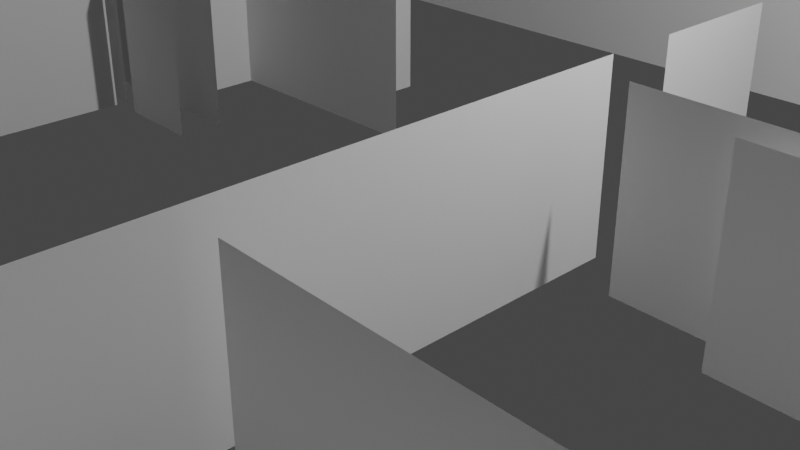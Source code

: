 # Source: maze.blend  (saved by Blender 2.91.10; exported with 4.5.12 LTS)
import bpy
from mathutils import Matrix  # noqa: F401  (used for matrix-valued properties, if any)

bpy.ops.wm.read_factory_settings(use_empty=True)
scene = bpy.context.scene
scene.name = 'Scene'

# ---- collections
col_collection = bpy.data.collections.new('Collection'); scene.collection.children.link(col_collection)
col_outer_walls = bpy.data.collections.new('Outer Walls'); col_collection.children.link(col_outer_walls)
col_inner_walls = bpy.data.collections.new('Inner Walls'); col_collection.children.link(col_inner_walls)

# ---- world
world_world = bpy.data.worlds.new('World'); scene.world = world_world
world_world.use_nodes = True; world_world.node_tree.nodes.clear()
_N = world_world.node_tree.nodes; _L = world_world.node_tree.links
n0 = _N.new('ShaderNodeOutputWorld'); n0.name = 'World Output'; n0.location = (300, 300)
n1 = _N.new('ShaderNodeBackground'); n1.name = 'Background'; n1.location = (10, 300)
n1.inputs[0].default_value = (0.05088, 0.05088, 0.05088, 1.0)
_L.new(n1.outputs[0], n0.inputs[0])
n0.is_active_output = True
world_world.color = (0.05088, 0.05088, 0.05088)
world_world.use_sun_shadow = False
world_world.sun_shadow_jitter_overblur = 0.0

# ---- cameras
cam_camera = bpy.data.cameras.new('Camera')
cam_camera.clip_end = 100.0
cam_camera.ortho_scale = 7.314

# ---- lights
light_light = bpy.data.lights.new('Light', 'POINT')
light_light.transmission_factor = 0.0
light_light.energy = 1000.0
light_light.shadow_soft_size = 0.1
light_light.shadow_maximum_resolution = 0.006
light_light.use_absolute_resolution = True
light_sun = bpy.data.lights.new('Sun', 'SUN')
light_sun.transmission_factor = 0.0
light_sun.energy = 1.0
light_sun.shadow_soft_size = 0.125

# ---- meshes
me_plane = bpy.data.meshes.new('Plane')
me_plane.from_pydata([(-1.0, -1.0, 0.0), (1.0, -1.0, 0.0), (-1.0, 1.0, 0.0), (1.0, 1.0, 0.0)], [], [(0, 1, 3, 2)])
_uv = me_plane.uv_layers.new(name='UVMap')
_uv.uv.foreach_set('vector', [0.0, 0.0, 1.0, 0.0, 1.0, 1.0, 0.0, 1.0])
me_plane.use_remesh_fix_poles = True
me_plane.use_remesh_preserve_attributes = False
me_plane.use_mirror_vertex_groups = False
me_plane.update()
me_plane_001 = bpy.data.meshes.new('Plane.001')
me_plane_001.from_pydata([(-1.0, -1.0, 0.0), (1.0, -1.0, 0.0), (-1.0, 1.0, 0.0), (1.0, 1.0, 0.0)], [], [(0, 1, 3, 2)])
_uv = me_plane_001.uv_layers.new(name='UVMap')
_uv.uv.foreach_set('vector', [0.0, 0.0, 1.0, 0.0, 1.0, 1.0, 0.0, 1.0])
me_plane_001.use_remesh_fix_poles = True
me_plane_001.use_remesh_preserve_attributes = False
me_plane_001.use_mirror_vertex_groups = False
me_plane_001.update()
me_plane_004 = bpy.data.meshes.new('Plane.004')
me_plane_004.from_pydata([(-1.0, -1.0, 0.0), (1.0, -1.0, 0.0), (-1.0, 1.0, 0.0), (1.0, 1.0, 0.0)], [], [(0, 1, 3, 2)])
_uv = me_plane_004.uv_layers.new(name='UVMap')
_uv.uv.foreach_set('vector', [0.0, 0.0, 1.0, 0.0, 1.0, 1.0, 0.0, 1.0])
me_plane_004.use_remesh_fix_poles = True
me_plane_004.use_remesh_preserve_attributes = False
me_plane_004.use_mirror_vertex_groups = False
me_plane_004.update()
me_plane_005 = bpy.data.meshes.new('Plane.005')
me_plane_005.from_pydata([(-1.0, -1.0, 0.0), (1.0, -1.0, 0.0), (-1.0, 1.0, 0.0), (1.0, 1.0, 0.0)], [], [(0, 1, 3, 2)])
_uv = me_plane_005.uv_layers.new(name='UVMap')
_uv.uv.foreach_set('vector', [0.0, 0.0, 1.0, 0.0, 1.0, 1.0, 0.0, 1.0])
me_plane_005.use_remesh_fix_poles = True
me_plane_005.use_remesh_preserve_attributes = False
me_plane_005.use_mirror_vertex_groups = False
me_plane_005.update()
me_plane_006 = bpy.data.meshes.new('Plane.006')
me_plane_006.from_pydata([(-1.0, -1.0, 0.0), (1.0, -1.0, 0.0), (-1.0, 1.0, 0.0), (1.0, 1.0, 0.0)], [], [(0, 1, 3, 2)])
_uv = me_plane_006.uv_layers.new(name='UVMap')
_uv.uv.foreach_set('vector', [0.0, 0.0, 1.0, 0.0, 1.0, 1.0, 0.0, 1.0])
me_plane_006.use_remesh_fix_poles = True
me_plane_006.use_remesh_preserve_attributes = False
me_plane_006.use_mirror_vertex_groups = False
me_plane_006.update()
me_plane_007 = bpy.data.meshes.new('Plane.007')
me_plane_007.from_pydata([(-1.0, -1.0, 0.0), (1.0, -1.0, 0.0), (-1.0, 1.0, 0.0), (1.0, 1.0, 0.0)], [], [(0, 1, 3, 2)])
_uv = me_plane_007.uv_layers.new(name='UVMap')
_uv.uv.foreach_set('vector', [0.0, 0.0, 1.0, 0.0, 1.0, 1.0, 0.0, 1.0])
me_plane_007.use_remesh_fix_poles = True
me_plane_007.use_remesh_preserve_attributes = False
me_plane_007.use_mirror_vertex_groups = False
me_plane_007.update()
me_plane_015 = bpy.data.meshes.new('Plane.015')
me_plane_015.from_pydata([(-1.0, -1.0, 0.0), (1.0, -1.0, 0.0), (-1.0, 1.0, 0.0), (1.0, 1.0, 0.0)], [], [(0, 1, 3, 2)])
_uv = me_plane_015.uv_layers.new(name='UVMap')
_uv.uv.foreach_set('vector', [0.0, 0.0, 1.0, 0.0, 1.0, 1.0, 0.0, 1.0])
me_plane_015.use_remesh_fix_poles = True
me_plane_015.use_remesh_preserve_attributes = False
me_plane_015.use_mirror_vertex_groups = False
me_plane_015.update()
me_plane_018 = bpy.data.meshes.new('Plane.018')
me_plane_018.from_pydata([(-1.0, -1.0, 0.0), (1.0, -1.0, 0.0), (-1.0, 1.0, 0.0), (1.0, 1.0, 0.0)], [], [(0, 1, 3, 2)])
_uv = me_plane_018.uv_layers.new(name='UVMap')
_uv.uv.foreach_set('vector', [0.0, 0.0, 1.0, 0.0, 1.0, 1.0, 0.0, 1.0])
me_plane_018.use_remesh_fix_poles = True
me_plane_018.use_remesh_preserve_attributes = False
me_plane_018.use_mirror_vertex_groups = False
me_plane_018.update()
me_plane_009 = bpy.data.meshes.new('Plane.009')
me_plane_009.from_pydata([(-1.0, -1.0, 0.0), (1.0, -1.0, 0.0), (-1.0, 1.0, 0.0), (1.0, 1.0, 0.0)], [], [(0, 1, 3, 2)])
_uv = me_plane_009.uv_layers.new(name='UVMap')
_uv.uv.foreach_set('vector', [0.0, 0.0, 1.0, 0.0, 1.0, 1.0, 0.0, 1.0])
me_plane_009.use_remesh_fix_poles = True
me_plane_009.use_remesh_preserve_attributes = False
me_plane_009.use_mirror_vertex_groups = False
me_plane_009.update()
me_plane_010 = bpy.data.meshes.new('Plane.010')
me_plane_010.from_pydata([(-1.0, -1.0, 0.0), (1.0, -1.0, 0.0), (-1.0, 1.0, 0.0), (1.0, 1.0, 0.0)], [], [(0, 1, 3, 2)])
_uv = me_plane_010.uv_layers.new(name='UVMap')
_uv.uv.foreach_set('vector', [0.0, 0.0, 1.0, 0.0, 1.0, 1.0, 0.0, 1.0])
me_plane_010.use_remesh_fix_poles = True
me_plane_010.use_remesh_preserve_attributes = False
me_plane_010.use_mirror_vertex_groups = False
me_plane_010.update()
me_plane_014 = bpy.data.meshes.new('Plane.014')
me_plane_014.from_pydata([(-1.0, -1.0, 0.0), (1.0, -1.0, 0.0), (-1.0, 1.0, 0.0), (1.0, 1.0, 0.0)], [], [(0, 1, 3, 2)])
_uv = me_plane_014.uv_layers.new(name='UVMap')
_uv.uv.foreach_set('vector', [0.0, 0.0, 1.0, 0.0, 1.0, 1.0, 0.0, 1.0])
me_plane_014.use_remesh_fix_poles = True
me_plane_014.use_remesh_preserve_attributes = False
me_plane_014.use_mirror_vertex_groups = False
me_plane_014.update()
me_plane_012 = bpy.data.meshes.new('Plane.012')
me_plane_012.from_pydata([(-1.0, -1.0, 0.0), (1.0, -1.0, 0.0), (-1.0, 1.0, 0.0), (1.0, 1.0, 0.0)], [], [(0, 1, 3, 2)])
_uv = me_plane_012.uv_layers.new(name='UVMap')
_uv.uv.foreach_set('vector', [0.0, 0.0, 1.0, 0.0, 1.0, 1.0, 0.0, 1.0])
me_plane_012.use_remesh_fix_poles = True
me_plane_012.use_remesh_preserve_attributes = False
me_plane_012.use_mirror_vertex_groups = False
me_plane_012.update()
me_plane_013 = bpy.data.meshes.new('Plane.013')
me_plane_013.from_pydata([(-1.0, -1.0, 0.0), (1.0, -1.0, 0.0), (-1.0, 1.0, 0.0), (1.0, 1.0, 0.0)], [], [(0, 1, 3, 2)])
_uv = me_plane_013.uv_layers.new(name='UVMap')
_uv.uv.foreach_set('vector', [0.0, 0.0, 1.0, 0.0, 1.0, 1.0, 0.0, 1.0])
me_plane_013.use_remesh_fix_poles = True
me_plane_013.use_remesh_preserve_attributes = False
me_plane_013.use_mirror_vertex_groups = False
me_plane_013.update()
me_plane_016 = bpy.data.meshes.new('Plane.016')
me_plane_016.from_pydata([(-1.0, -1.0, 0.0), (1.0, -1.0, 0.0), (-1.0, 1.0, 0.0), (1.0, 1.0, 0.0)], [], [(0, 1, 3, 2)])
_uv = me_plane_016.uv_layers.new(name='UVMap')
_uv.uv.foreach_set('vector', [0.0, 0.0, 1.0, 0.0, 1.0, 1.0, 0.0, 1.0])
me_plane_016.use_remesh_fix_poles = True
me_plane_016.use_remesh_preserve_attributes = False
me_plane_016.use_mirror_vertex_groups = False
me_plane_016.update()
me_plane_017 = bpy.data.meshes.new('Plane.017')
me_plane_017.from_pydata([(-1.0, -1.0, 0.0), (1.0, -1.0, 0.0), (-1.0, 1.0, 0.0), (1.0, 1.0, 0.0)], [], [(0, 1, 3, 2)])
_uv = me_plane_017.uv_layers.new(name='UVMap')
_uv.uv.foreach_set('vector', [0.0, 0.0, 1.0, 0.0, 1.0, 1.0, 0.0, 1.0])
me_plane_017.use_remesh_fix_poles = True
me_plane_017.use_remesh_preserve_attributes = False
me_plane_017.use_mirror_vertex_groups = False
me_plane_017.update()
me_plane_020 = bpy.data.meshes.new('Plane.020')
me_plane_020.from_pydata([(-1.0, -1.0, 0.0), (1.0, -1.0, 0.0), (-1.0, 1.0, 0.0), (1.0, 1.0, 0.0)], [], [(0, 1, 3, 2)])
_uv = me_plane_020.uv_layers.new(name='UVMap')
_uv.uv.foreach_set('vector', [0.0, 0.0, 1.0, 0.0, 1.0, 1.0, 0.0, 1.0])
me_plane_020.use_remesh_fix_poles = True
me_plane_020.use_remesh_preserve_attributes = False
me_plane_020.use_mirror_vertex_groups = False
me_plane_020.update()
me_plane_019 = bpy.data.meshes.new('Plane.019')
me_plane_019.from_pydata([(-1.0, -1.0, 0.0), (1.0, -1.0, 0.0), (-1.0, 1.0, 0.0), (1.0, 1.0, 0.0)], [], [(0, 1, 3, 2)])
_uv = me_plane_019.uv_layers.new(name='UVMap')
_uv.uv.foreach_set('vector', [0.0, 0.0, 1.0, 0.0, 1.0, 1.0, 0.0, 1.0])
me_plane_019.use_remesh_fix_poles = True
me_plane_019.use_remesh_preserve_attributes = False
me_plane_019.use_mirror_vertex_groups = False
me_plane_019.update()
me_plane_021 = bpy.data.meshes.new('Plane.021')
me_plane_021.from_pydata([(-1.0, -1.0, 0.0), (1.0, -1.0, 0.0), (-1.0, 1.0, 0.0), (1.0, 1.0, 0.0)], [], [(0, 1, 3, 2)])
_uv = me_plane_021.uv_layers.new(name='UVMap')
_uv.uv.foreach_set('vector', [0.0, 0.0, 1.0, 0.0, 1.0, 1.0, 0.0, 1.0])
me_plane_021.use_remesh_fix_poles = True
me_plane_021.use_remesh_preserve_attributes = False
me_plane_021.use_mirror_vertex_groups = False
me_plane_021.update()
me_plane_022 = bpy.data.meshes.new('Plane.022')
me_plane_022.from_pydata([(-1.0, -1.0, 0.0), (1.0, -1.0, 0.0), (-1.0, 1.0, 0.0), (1.0, 1.0, 0.0)], [], [(0, 1, 3, 2)])
_uv = me_plane_022.uv_layers.new(name='UVMap')
_uv.uv.foreach_set('vector', [0.0, 0.0, 1.0, 0.0, 1.0, 1.0, 0.0, 1.0])
me_plane_022.use_remesh_fix_poles = True
me_plane_022.use_remesh_preserve_attributes = False
me_plane_022.use_mirror_vertex_groups = False
me_plane_022.update()
me_plane_023 = bpy.data.meshes.new('Plane.023')
me_plane_023.from_pydata([(-1.0, -1.0, 0.0), (1.0, -1.0, 0.0), (-1.0, 1.0, 0.0), (1.0, 1.0, 0.0)], [], [(0, 1, 3, 2)])
_uv = me_plane_023.uv_layers.new(name='UVMap')
_uv.uv.foreach_set('vector', [0.0, 0.0, 1.0, 0.0, 1.0, 1.0, 0.0, 1.0])
me_plane_023.use_remesh_fix_poles = True
me_plane_023.use_remesh_preserve_attributes = False
me_plane_023.use_mirror_vertex_groups = False
me_plane_023.update()
me_plane_024 = bpy.data.meshes.new('Plane.024')
me_plane_024.from_pydata([(-1.0, -1.0, 0.0), (1.0, -1.0, 0.0), (-1.0, 1.0, 0.0), (1.0, 1.0, 0.0)], [], [(0, 1, 3, 2)])
_uv = me_plane_024.uv_layers.new(name='UVMap')
_uv.uv.foreach_set('vector', [0.0, 0.0, 1.0, 0.0, 1.0, 1.0, 0.0, 1.0])
me_plane_024.use_remesh_fix_poles = True
me_plane_024.use_remesh_preserve_attributes = False
me_plane_024.use_mirror_vertex_groups = False
me_plane_024.update()
me_plane_025 = bpy.data.meshes.new('Plane.025')
me_plane_025.from_pydata([(-1.0, -1.0, 0.0), (1.0, -1.0, 0.0), (-1.0, 1.0, 0.0), (1.0, 1.0, 0.0)], [], [(0, 1, 3, 2)])
_uv = me_plane_025.uv_layers.new(name='UVMap')
_uv.uv.foreach_set('vector', [0.0, 0.0, 1.0, 0.0, 1.0, 1.0, 0.0, 1.0])
me_plane_025.use_remesh_fix_poles = True
me_plane_025.use_remesh_preserve_attributes = False
me_plane_025.use_mirror_vertex_groups = False
me_plane_025.update()
me_plane_026 = bpy.data.meshes.new('Plane.026')
me_plane_026.from_pydata([(-1.0, -1.0, 0.0), (1.0, -1.0, 0.0), (-1.0, 1.0, 0.0), (1.0, 1.0, 0.0)], [], [(0, 1, 3, 2)])
_uv = me_plane_026.uv_layers.new(name='UVMap')
_uv.uv.foreach_set('vector', [0.0, 0.0, 1.0, 0.0, 1.0, 1.0, 0.0, 1.0])
me_plane_026.use_remesh_fix_poles = True
me_plane_026.use_remesh_preserve_attributes = False
me_plane_026.use_mirror_vertex_groups = False
me_plane_026.update()
me_plane_027 = bpy.data.meshes.new('Plane.027')
me_plane_027.from_pydata([(-1.0, -1.0, 0.0), (1.0, -1.0, 0.0), (-1.0, 1.0, 0.0), (1.0, 1.0, 0.0)], [], [(0, 1, 3, 2)])
_uv = me_plane_027.uv_layers.new(name='UVMap')
_uv.uv.foreach_set('vector', [0.0, 0.0, 1.0, 0.0, 1.0, 1.0, 0.0, 1.0])
me_plane_027.use_remesh_fix_poles = True
me_plane_027.use_remesh_preserve_attributes = False
me_plane_027.use_mirror_vertex_groups = False
me_plane_027.update()
me_plane_028 = bpy.data.meshes.new('Plane.028')
me_plane_028.from_pydata([(-1.0, -1.0, 0.0), (1.0, -1.0, 0.0), (-1.0, 1.0, 0.0), (1.0, 1.0, 0.0)], [], [(0, 1, 3, 2)])
_uv = me_plane_028.uv_layers.new(name='UVMap')
_uv.uv.foreach_set('vector', [0.0, 0.0, 1.0, 0.0, 1.0, 1.0, 0.0, 1.0])
me_plane_028.use_remesh_fix_poles = True
me_plane_028.use_remesh_preserve_attributes = False
me_plane_028.use_mirror_vertex_groups = False
me_plane_028.update()
me_plane_029 = bpy.data.meshes.new('Plane.029')
me_plane_029.from_pydata([(-1.0, -1.0, 0.0), (1.0, -1.0, 0.0), (-1.0, 1.0, 0.0), (1.0, 1.0, 0.0)], [], [(0, 1, 3, 2)])
_uv = me_plane_029.uv_layers.new(name='UVMap')
_uv.uv.foreach_set('vector', [0.0, 0.0, 1.0, 0.0, 1.0, 1.0, 0.0, 1.0])
me_plane_029.use_remesh_fix_poles = True
me_plane_029.use_remesh_preserve_attributes = False
me_plane_029.use_mirror_vertex_groups = False
me_plane_029.update()
me_plane_033 = bpy.data.meshes.new('Plane.033')
me_plane_033.from_pydata([(-1.0, -1.0, 0.0), (1.0, -1.0, 0.0), (-1.0, 1.0, 0.0), (1.0, 1.0, 0.0)], [], [(0, 1, 3, 2)])
_uv = me_plane_033.uv_layers.new(name='UVMap')
_uv.uv.foreach_set('vector', [0.0, 0.0, 1.0, 0.0, 1.0, 1.0, 0.0, 1.0])
me_plane_033.use_remesh_fix_poles = True
me_plane_033.use_remesh_preserve_attributes = False
me_plane_033.use_mirror_vertex_groups = False
me_plane_033.update()

# ---- objects
ob_light = bpy.data.objects.new('Light', light_light)
ob_camera = bpy.data.objects.new('Camera', cam_camera)
ob_sun = bpy.data.objects.new('Sun', light_sun)
ob_plane = bpy.data.objects.new('Plane', me_plane)
ob_plane_001 = bpy.data.objects.new('Plane.001', me_plane_001)
ob_plane_002 = bpy.data.objects.new('Plane.002', me_plane_004)
ob_plane_004 = bpy.data.objects.new('Plane.004', me_plane_005)
ob_plane_005 = bpy.data.objects.new('Plane.005', me_plane_006)
ob_plane_006 = bpy.data.objects.new('Plane.006', me_plane_007)
ob_plane_012 = bpy.data.objects.new('Plane.012', me_plane_015)
ob_plane_003 = bpy.data.objects.new('Plane.003', me_plane_018)
ob_plane_007 = bpy.data.objects.new('Plane.007', me_plane_009)
ob_plane_008 = bpy.data.objects.new('Plane.008', me_plane_010)
ob_plane_009 = bpy.data.objects.new('Plane.009', me_plane_014)
ob_plane_010 = bpy.data.objects.new('Plane.010', me_plane_012)
ob_plane_011 = bpy.data.objects.new('Plane.011', me_plane_013)
ob_plane_013 = bpy.data.objects.new('Plane.013', me_plane_016)
ob_plane_014 = bpy.data.objects.new('Plane.014', me_plane_017)
ob_plane_016 = bpy.data.objects.new('Plane.016', me_plane_020)
ob_plane_015 = bpy.data.objects.new('Plane.015', me_plane_019)
ob_plane_017 = bpy.data.objects.new('Plane.017', me_plane_021)
ob_plane_018 = bpy.data.objects.new('Plane.018', me_plane_022)
ob_plane_019 = bpy.data.objects.new('Plane.019', me_plane_023)
ob_plane_020 = bpy.data.objects.new('Plane.020', me_plane_024)
ob_plane_021 = bpy.data.objects.new('Plane.021', me_plane_025)
ob_plane_022 = bpy.data.objects.new('Plane.022', me_plane_026)
ob_plane_023 = bpy.data.objects.new('Plane.023', me_plane_027)
ob_plane_024 = bpy.data.objects.new('Plane.024', me_plane_028)
ob_plane_025 = bpy.data.objects.new('Plane.025', me_plane_029)
ob_plane_029 = bpy.data.objects.new('Plane.029', me_plane_033)

# ---- transforms, parenting, visibility, modifiers, constraints
ob_light.location = (4.076, 1.005, 5.904)
ob_light.rotation_euler = (0.6503, 0.05522, 1.866)
ob_light.lock_rotations_4d = False
ob_light.empty_display_type = 'ARROWS'
ob_light.color = (0.0, 0.0, 0.0, 0.0)
ob_light.lineart.crease_threshold = 0.0
ob_camera.location = (7.359, -6.926, 4.958)
ob_camera.rotation_euler = (1.109, 0.0, 0.8149)
ob_camera.lock_rotations_4d = False
ob_camera.empty_display_type = 'ARROWS'
ob_camera.color = (0.0, 0.0, 0.0, 0.0)
ob_camera.display_type = 'WIRE'
ob_camera.lineart.crease_threshold = 0.0
ob_sun.location = (0.0, 0.0, 0.0)
ob_sun.lineart.crease_threshold = 0.0
ob_plane.location = (0.0, -6.0, 1.0)
ob_plane.rotation_euler = (0.0, 1.571, 1.571)
ob_plane.scale = (1.0, 6.0, 10.0)
ob_plane.lineart.crease_threshold = 0.0
ob_plane_001.location = (6.0, 3.105, 1.0)
ob_plane_001.rotation_euler = (0.0, 1.571, 0.0)
ob_plane_001.scale = (1.0, 2.9, 10.0)
ob_plane_001.lineart.crease_threshold = 0.0
ob_plane_002.location = (0.0, 6.0, 1.0)
ob_plane_002.rotation_euler = (0.0, 1.571, 1.571)
ob_plane_002.scale = (1.0, 6.0, 10.0)
ob_plane_002.lineart.crease_threshold = 0.0
ob_plane_004.location = (6.0, -3.101, 1.0)
ob_plane_004.rotation_euler = (0.0, 1.571, 0.0)
ob_plane_004.scale = (1.0, 2.9, 10.0)
ob_plane_004.lineart.crease_threshold = 0.0
ob_plane_005.location = (-6.0, -3.1, 1.0)
ob_plane_005.rotation_euler = (0.0, 1.571, 0.0)
ob_plane_005.scale = (1.0, 2.9, 10.0)
ob_plane_005.lineart.crease_threshold = 0.0
ob_plane_006.location = (-6.0, 3.1, 1.0)
ob_plane_006.rotation_euler = (0.0, 1.571, 0.0)
ob_plane_006.scale = (1.0, 2.9, 10.0)
ob_plane_006.lineart.crease_threshold = 0.0
ob_plane_012.location = (-4.88, 1.03, 1.0)
ob_plane_012.rotation_euler = (-6.283, 1.571, 0.0)
ob_plane_012.scale = (1.0, 0.8299, 10.0)
ob_plane_012.lineart.crease_threshold = 0.0
ob_plane_003.location = (-4.885, -1.187, 1.0)
ob_plane_003.rotation_euler = (-6.283, 1.571, 0.0)
ob_plane_003.scale = (1.0, 0.8299, 10.0)
ob_plane_003.lineart.crease_threshold = 0.0
ob_plane_007.location = (1.88, -2.444, 1.0)
ob_plane_007.rotation_euler = (-6.283, 1.571, 0.0)
ob_plane_007.scale = (1.0, -3.223, 10.0)
ob_plane_007.lineart.crease_threshold = 0.0
ob_plane_008.location = (4.209, 0.2449, 1.0)
ob_plane_008.rotation_euler = (-1.547, 1.571, 0.0)
ob_plane_008.scale = (1.0, 1.8, 10.0)
ob_plane_008.lineart.crease_threshold = 0.0
ob_plane_009.location = (1.88, 2.422, 1.0)
ob_plane_009.rotation_euler = (-6.283, 1.571, 0.0)
ob_plane_009.scale = (1.0, -0.8096, 10.0)
ob_plane_009.lineart.crease_threshold = 0.0
ob_plane_010.location = (4.825, -0.183, 1.0)
ob_plane_010.rotation_euler = (-1.547, 1.571, 0.0)
ob_plane_010.scale = (1.0, 1.175, 10.0)
ob_plane_010.lineart.crease_threshold = 0.0
ob_plane_011.location = (3.892, -3.769, 1.0)
ob_plane_011.rotation_euler = (-1.547, 1.571, 0.0)
ob_plane_011.scale = (1.0, 1.472, 9.999)
ob_plane_011.lineart.crease_threshold = 0.0
ob_plane_013.location = (-5.443, -0.2, 1.0)
ob_plane_013.rotation_euler = (-1.571, 1.571, 0.0)
ob_plane_013.scale = (1.0, 0.56, 10.0)
ob_plane_013.lineart.crease_threshold = 0.0
ob_plane_014.location = (-5.44, 0.2, 1.0)
ob_plane_014.rotation_euler = (-1.571, 1.571, 0.0)
ob_plane_014.scale = (1.0, 0.56, 10.0)
ob_plane_014.lineart.crease_threshold = 0.0
ob_plane_016.location = (-3.947, -0.3403, 1.0)
ob_plane_016.rotation_euler = (-1.547, 1.571, 0.0)
ob_plane_016.scale = (1.0, 0.5567, 9.998)
ob_plane_016.lineart.crease_threshold = 0.0
ob_plane_015.location = (-3.924, 0.1833, 1.0)
ob_plane_015.rotation_euler = (-1.547, 1.571, 0.0)
ob_plane_015.scale = (1.0, 0.5567, 9.998)
ob_plane_015.lineart.crease_threshold = 0.0
ob_plane_017.location = (-4.484, 0.8249, 0.996)
ob_plane_017.rotation_euler = (-6.283, 1.571, 0.0)
ob_plane_017.scale = (1.0, 0.633, 10.0)
ob_plane_017.lineart.crease_threshold = 0.0
ob_plane_018.location = (-3.049, 1.458, 1.0)
ob_plane_018.rotation_euler = (-7.854, 1.571, 0.0)
ob_plane_018.scale = (1.0, 1.448, 10.0)
ob_plane_018.lineart.crease_threshold = 0.0
ob_plane_019.location = (-4.054, 1.858, 1.0)
ob_plane_019.rotation_euler = (-4.712, 1.571, 0.0)
ob_plane_019.scale = (1.0, 0.8299, 10.0)
ob_plane_019.lineart.crease_threshold = 0.0
ob_plane_020.location = (-3.223, 2.361, 1.0)
ob_plane_020.rotation_euler = (-6.283, 1.571, 0.0)
ob_plane_020.scale = (1.0, 0.506, 10.0)
ob_plane_020.lineart.crease_threshold = 0.0
ob_plane_021.location = (-2.823, 2.353, 1.0)
ob_plane_021.rotation_euler = (-6.283, 1.571, 0.0)
ob_plane_021.scale = (1.0, 0.506, 10.0)
ob_plane_021.lineart.crease_threshold = 0.0
ob_plane_022.location = (-3.492, 2.849, 1.0)
ob_plane_022.rotation_euler = (-4.708, 1.571, 0.0)
ob_plane_022.scale = (1.0, 0.2717, 10.0)
ob_plane_022.lineart.crease_threshold = 0.0
ob_plane_023.location = (-4.889, 2.872, 1.0)
ob_plane_023.rotation_euler = (-4.708, 1.571, 0.0)
ob_plane_023.scale = (1.0, 0.2206, 10.0)
ob_plane_023.lineart.crease_threshold = 0.0
ob_plane_024.location = (-3.765, 3.067, 1.0)
ob_plane_024.rotation_euler = (-3.142, 1.571, 0.0)
ob_plane_024.scale = (1.0, 0.2206, 10.0)
ob_plane_024.lineart.crease_threshold = 0.0
ob_plane_025.location = (-3.446, 3.24, 1.0)
ob_plane_025.rotation_euler = (-4.708, 1.571, 0.0)
ob_plane_025.scale = (1.0, 0.0969, 10.0)
ob_plane_025.lineart.crease_threshold = 0.0
ob_plane_029.location = (-3.63, 3.29, 1.0)
ob_plane_029.rotation_euler = (-4.712, 1.571, 0.0)
ob_plane_029.scale = (1.0, 0.1341, 10.0)
ob_plane_029.lineart.crease_threshold = 0.0

# ---- collection membership
col_collection.objects.link(ob_light)
col_collection.objects.link(ob_camera)
col_collection.objects.link(ob_sun)
col_outer_walls.objects.link(ob_plane)
col_outer_walls.objects.link(ob_plane_001)
col_outer_walls.objects.link(ob_plane_002)
col_outer_walls.objects.link(ob_plane_004)
col_outer_walls.objects.link(ob_plane_005)
col_outer_walls.objects.link(ob_plane_006)
col_outer_walls.objects.link(ob_plane_012)
col_inner_walls.objects.link(ob_plane_003)
col_inner_walls.objects.link(ob_plane_007)
col_inner_walls.objects.link(ob_plane_008)
col_inner_walls.objects.link(ob_plane_009)
col_inner_walls.objects.link(ob_plane_010)
col_inner_walls.objects.link(ob_plane_011)
col_inner_walls.objects.link(ob_plane_013)
col_inner_walls.objects.link(ob_plane_014)
col_inner_walls.objects.link(ob_plane_016)
col_inner_walls.objects.link(ob_plane_015)
col_inner_walls.objects.link(ob_plane_017)
col_inner_walls.objects.link(ob_plane_018)
col_inner_walls.objects.link(ob_plane_019)
col_inner_walls.objects.link(ob_plane_020)
col_inner_walls.objects.link(ob_plane_021)
col_inner_walls.objects.link(ob_plane_022)
col_inner_walls.objects.link(ob_plane_023)
col_inner_walls.objects.link(ob_plane_024)
col_inner_walls.objects.link(ob_plane_025)
col_inner_walls.objects.link(ob_plane_029)

# ---- scene / render settings (as saved in the file)
scene.camera = ob_camera
scene.frame_start = 1; scene.frame_end = 250; scene.frame_set(1)
scene.render.engine = 'BLENDER_EEVEE_NEXT'
scene.cycles.use_denoising = False
scene.cycles.samples = 128
scene.cycles.sampling_pattern = 'TABULATED_SOBOL'
scene.cycles.use_adaptive_sampling = False
scene.cycles.use_light_tree = False
scene.view_settings.view_transform = 'Filmic'
bpy.context.view_layer.update()
